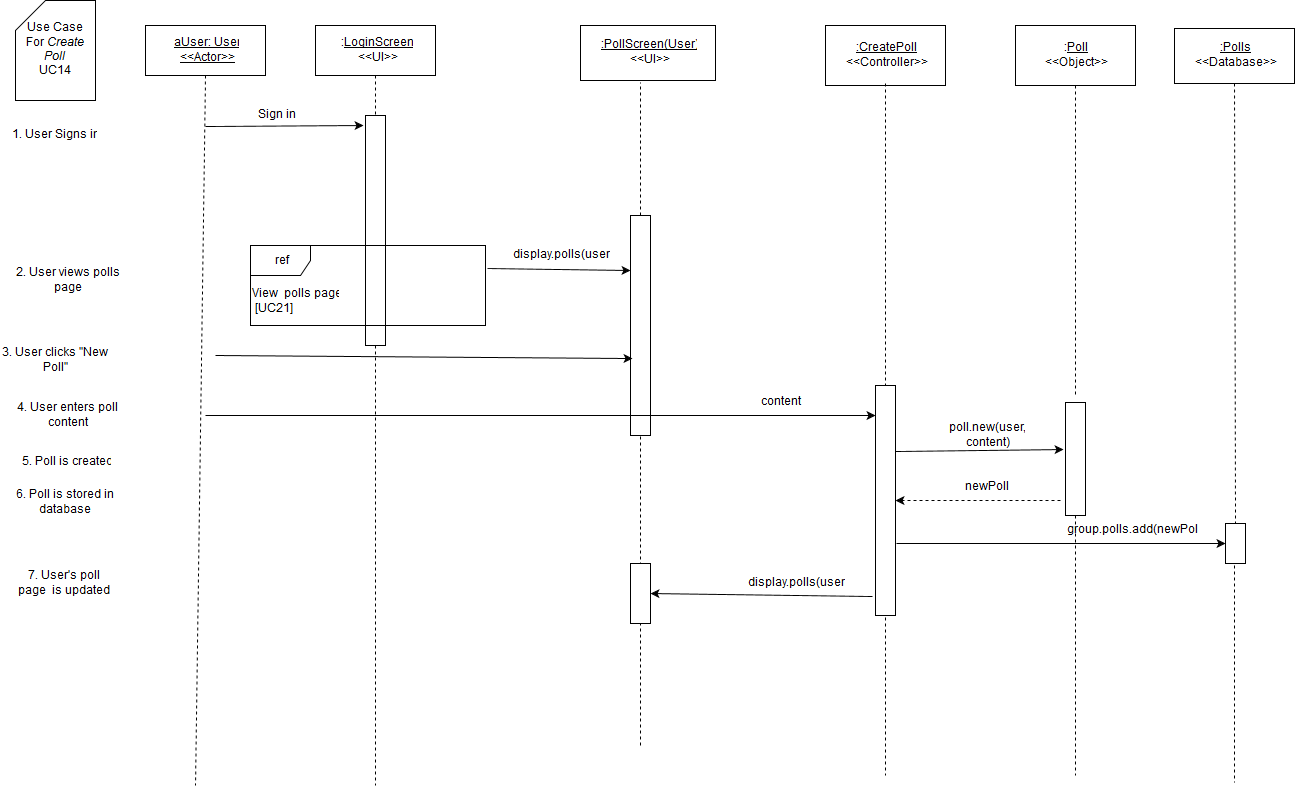

The diagram above was exported from draw.io. Its source (the exported page's mxGraphModel, read from the mxfile embedded in the PNG):
<mxGraphModel dx="1046" dy="537" grid="1" gridSize="10" guides="1" tooltips="1" connect="1" arrows="1" fold="1" page="1" pageScale="1" pageWidth="826" pageHeight="1169" background="#ffffff" math="0" shadow="0">
  <root>
    <mxCell id="0" />
    <mxCell id="1" parent="0" />
    <mxCell id="3" value="" style="endArrow=none;html=1;dashed=1;exitX=0.5;exitY=1;endFill=0;" parent="1" source="7" edge="1">
      <mxGeometry x="380" y="130" width="50" height="50" as="geometry">
        <mxPoint x="150" y="590" as="sourcePoint" />
        <mxPoint x="380" y="840" as="targetPoint" />
      </mxGeometry>
    </mxCell>
    <mxCell id="4" value="" style="whiteSpace=wrap;html=1;" parent="1" vertex="1">
      <mxGeometry x="370" y="170" width="20" height="230" as="geometry" />
    </mxCell>
    <mxCell id="5" value="&lt;u&gt;aUser: User&lt;br&gt;&amp;lt;&amp;lt;Actor&amp;gt;&amp;gt;&lt;br&gt;&lt;/u&gt;" style="whiteSpace=wrap;html=1;" parent="1" vertex="1">
      <mxGeometry x="150" y="80" width="120" height="50" as="geometry" />
    </mxCell>
    <mxCell id="6" value="" style="endArrow=none;html=1;exitX=0.5;exitY=1;endFill=0;dashed=1;" parent="1" source="5" edge="1">
      <mxGeometry x="210" y="130" width="50" height="50" as="geometry">
        <mxPoint x="150" y="190" as="sourcePoint" />
        <mxPoint x="200" y="840" as="targetPoint" />
      </mxGeometry>
    </mxCell>
    <mxCell id="7" value=":&lt;u&gt;LoginScreen&lt;/u&gt;&lt;br&gt;&amp;lt;&amp;lt;UI&amp;gt;&amp;gt;" style="whiteSpace=wrap;html=1;" parent="1" vertex="1">
      <mxGeometry x="320" y="80" width="120" height="50" as="geometry" />
    </mxCell>
    <mxCell id="9" value="Sign in" style="text;html=1;strokeColor=none;fillColor=none;align=center;verticalAlign=middle;whiteSpace=wrap;" parent="1" vertex="1">
      <mxGeometry x="220" y="160" width="120" height="20" as="geometry" />
    </mxCell>
    <mxCell id="10" value="" style="endArrow=classic;html=1;" parent="1" edge="1">
      <mxGeometry x="210" y="181" width="50" height="50" as="geometry">
        <mxPoint x="210" y="181" as="sourcePoint" />
        <mxPoint x="368" y="180" as="targetPoint" />
      </mxGeometry>
    </mxCell>
    <mxCell id="11" value="Use Case &lt;br&gt;For &lt;i&gt;Create Poll&lt;/i&gt;&lt;br&gt;UC14" style="shape=card;whiteSpace=wrap;html=1;" parent="1" vertex="1">
      <mxGeometry x="20" y="55" width="80" height="100" as="geometry" />
    </mxCell>
    <mxCell id="12" value="1. User Signs in" style="text;html=1;strokeColor=none;fillColor=none;align=center;verticalAlign=middle;whiteSpace=wrap;" parent="1" vertex="1">
      <mxGeometry x="10" y="180" width="95" height="20" as="geometry" />
    </mxCell>
    <mxCell id="14" value="" style="endArrow=none;html=1;endFill=0;dashed=1;exitX=0.5;exitY=0;entryX=0.444;entryY=1.036;entryPerimeter=0;" parent="1" source="18" target="15" edge="1">
      <mxGeometry x="645" y="135" width="50" height="50" as="geometry">
        <mxPoint x="655" y="230" as="sourcePoint" />
        <mxPoint x="-145" y="565" as="targetPoint" />
      </mxGeometry>
    </mxCell>
    <mxCell id="15" value="&lt;u&gt;:PollScreen(User)&lt;/u&gt;&lt;br&gt;&amp;lt;&amp;lt;UI&amp;gt;&amp;gt;" style="whiteSpace=wrap;html=1;" parent="1" vertex="1">
      <mxGeometry x="585" y="80" width="135" height="55" as="geometry" />
    </mxCell>
    <mxCell id="18" value="" style="whiteSpace=wrap;html=1;" parent="1" vertex="1">
      <mxGeometry x="635" y="270" width="20" height="220" as="geometry" />
    </mxCell>
    <mxCell id="19" value="" style="endArrow=none;html=1;endFill=0;dashed=1;" parent="1" target="18" edge="1">
      <mxGeometry x="645" y="359" width="50" height="50" as="geometry">
        <mxPoint x="645" y="800" as="sourcePoint" />
        <mxPoint x="645" y="135" as="targetPoint" />
      </mxGeometry>
    </mxCell>
    <mxCell id="20" value="display.polls(user)" style="text;html=1;strokeColor=none;fillColor=none;align=center;verticalAlign=middle;whiteSpace=wrap;" parent="1" vertex="1">
      <mxGeometry x="505" y="300" width="120" height="20" as="geometry" />
    </mxCell>
    <mxCell id="21" value="" style="endArrow=classic;html=1;shadow=0;exitX=1.008;exitY=0.288;entryX=0;entryY=0.25;exitPerimeter=0;" parent="1" source="40" target="18" edge="1">
      <mxGeometry x="385" y="280" width="50" height="50" as="geometry">
        <mxPoint x="385" y="280" as="sourcePoint" />
        <mxPoint x="640" y="283" as="targetPoint" />
      </mxGeometry>
    </mxCell>
    <mxCell id="23" value="" style="endArrow=classic;html=1;shadow=0;entryX=0.1;entryY=0.65;entryPerimeter=0;" parent="1" target="18" edge="1">
      <mxGeometry x="220" y="410" width="50" height="50" as="geometry">
        <mxPoint x="220" y="410" as="sourcePoint" />
        <mxPoint x="788" y="410" as="targetPoint" />
      </mxGeometry>
    </mxCell>
    <mxCell id="25" value="2. User views polls page" style="text;html=1;strokeColor=none;fillColor=none;align=center;verticalAlign=middle;whiteSpace=wrap;" parent="1" vertex="1">
      <mxGeometry x="10" y="320" width="125" height="30" as="geometry" />
    </mxCell>
    <mxCell id="28" value="3. User clicks &quot;New Poll&quot;" style="text;html=1;strokeColor=none;fillColor=none;align=center;verticalAlign=middle;whiteSpace=wrap;labelBackgroundColor=none;" parent="1" vertex="1">
      <mxGeometry x="5" y="400" width="110" height="30" as="geometry" />
    </mxCell>
    <mxCell id="40" value="ref" style="shape=umlFrame;whiteSpace=wrap;fillColor=#ffffff;strokeColor=#000000;labelBackgroundColor=none;labelBorderColor=none;html=1;" parent="1" vertex="1">
      <mxGeometry x="255" y="300" width="235" height="80" as="geometry" />
    </mxCell>
    <mxCell id="41" value="View&amp;nbsp; polls page&lt;br&gt;&amp;nbsp;[UC21]" style="text;html=1;resizable=0;points=[];autosize=1;align=left;verticalAlign=top;spacingTop=-4;" parent="1" vertex="1">
      <mxGeometry x="255" y="340" width="110" height="30" as="geometry" />
    </mxCell>
    <mxCell id="83" value="4. User enters poll content" style="text;html=1;strokeColor=none;fillColor=none;align=center;verticalAlign=middle;whiteSpace=wrap;" parent="1" vertex="1">
      <mxGeometry x="5" y="450" width="135" height="40" as="geometry" />
    </mxCell>
    <mxCell id="85" value="" style="endArrow=classic;html=1;shadow=0;" parent="1" edge="1">
      <mxGeometry width="50" height="50" relative="1" as="geometry">
        <mxPoint x="210" y="470" as="sourcePoint" />
        <mxPoint x="880" y="470" as="targetPoint" />
      </mxGeometry>
    </mxCell>
    <mxCell id="118" value=":&lt;u&gt;Poll&lt;/u&gt;&lt;br&gt;&amp;lt;&amp;lt;Object&amp;gt;&amp;gt;" style="whiteSpace=wrap;html=1;" parent="1" vertex="1">
      <mxGeometry x="1020" y="80" width="120" height="60" as="geometry" />
    </mxCell>
    <mxCell id="120" value="" style="endArrow=none;html=1;shadow=0;exitX=0.5;exitY=1;endFill=0;dashed=1;" parent="1" source="121" edge="1">
      <mxGeometry x="1138" y="458" width="50" height="50" as="geometry">
        <mxPoint x="1137" y="897" as="sourcePoint" />
        <mxPoint x="1080" y="830" as="targetPoint" />
      </mxGeometry>
    </mxCell>
    <mxCell id="121" value="" style="whiteSpace=wrap;html=1;" parent="1" vertex="1">
      <mxGeometry x="1070" y="457" width="20" height="113" as="geometry" />
    </mxCell>
    <mxCell id="123" value="content" style="text;html=1;strokeColor=none;fillColor=none;align=center;verticalAlign=middle;whiteSpace=wrap;" parent="1" vertex="1">
      <mxGeometry x="740" y="447" width="90" height="20" as="geometry" />
    </mxCell>
    <mxCell id="125" value="6. Poll  is stored in database" style="text;html=1;strokeColor=none;fillColor=none;align=center;verticalAlign=middle;whiteSpace=wrap;" parent="1" vertex="1">
      <mxGeometry x="5" y="547" width="130" height="20" as="geometry" />
    </mxCell>
    <mxCell id="137" value="" style="endArrow=none;html=1;shadow=0;exitX=0.46;exitY=1.055;endFill=0;dashed=1;exitPerimeter=0;" parent="1" source="138" edge="1">
      <mxGeometry x="1279" y="140" width="50" height="50" as="geometry">
        <mxPoint x="490" y="552" as="sourcePoint" />
        <mxPoint x="1239" y="837" as="targetPoint" />
      </mxGeometry>
    </mxCell>
    <mxCell id="138" value="" style="whiteSpace=wrap;html=1;" parent="1" vertex="1">
      <mxGeometry x="1230" y="578" width="20" height="40" as="geometry" />
    </mxCell>
    <mxCell id="161" value="&lt;u&gt;:Polls&lt;/u&gt;&lt;br&gt;&amp;lt;&amp;lt;Database&amp;gt;&amp;gt;" style="whiteSpace=wrap;html=1;" parent="1" vertex="1">
      <mxGeometry x="1179" y="83" width="120" height="55" as="geometry" />
    </mxCell>
    <mxCell id="162" value="" style="endArrow=none;html=1;shadow=0;exitX=0.5;exitY=1;endFill=0;dashed=1;entryX=0.5;entryY=0;" parent="1" source="161" target="138" edge="1">
      <mxGeometry x="1130" y="145" width="50" height="50" as="geometry">
        <mxPoint x="1130" y="145" as="sourcePoint" />
        <mxPoint x="1130" y="457" as="targetPoint" />
        <Array as="points" />
      </mxGeometry>
    </mxCell>
    <mxCell id="163" value="" style="endArrow=classic;html=1;shadow=0;entryX=0;entryY=0.5;" parent="1" target="138" edge="1">
      <mxGeometry width="50" height="50" relative="1" as="geometry">
        <mxPoint x="901" y="598" as="sourcePoint" />
        <mxPoint x="340" y="927" as="targetPoint" />
      </mxGeometry>
    </mxCell>
    <mxCell id="165" value="group.polls.add(newPoll)" style="text;html=1;strokeColor=none;fillColor=none;align=center;verticalAlign=middle;whiteSpace=wrap;" parent="1" vertex="1">
      <mxGeometry x="1096" y="575" width="80" height="20" as="geometry" />
    </mxCell>
    <mxCell id="173" value="&lt;u&gt;:CreatePoll&lt;/u&gt;&lt;br&gt;&amp;lt;&amp;lt;Controller&amp;gt;&amp;gt;" style="whiteSpace=wrap;html=1;" parent="1" vertex="1">
      <mxGeometry x="830" y="80" width="120" height="60" as="geometry" />
    </mxCell>
    <mxCell id="174" value="" style="endArrow=none;html=1;shadow=0;exitX=0.46;exitY=1.055;endFill=0;dashed=1;exitPerimeter=0;" parent="1" edge="1">
      <mxGeometry x="890" y="138" width="50" height="50" as="geometry">
        <mxPoint x="890" y="138" as="sourcePoint" />
        <mxPoint x="890" y="830" as="targetPoint" />
      </mxGeometry>
    </mxCell>
    <mxCell id="175" value="" style="whiteSpace=wrap;html=1;" parent="1" vertex="1">
      <mxGeometry x="880" y="440" width="20" height="230" as="geometry" />
    </mxCell>
    <mxCell id="176" value="" style="endArrow=none;html=1;shadow=0;exitX=0.46;exitY=1.055;endFill=0;dashed=1;exitPerimeter=0;" parent="1" edge="1">
      <mxGeometry x="1080" y="140" width="50" height="50" as="geometry">
        <mxPoint x="1080" y="140" as="sourcePoint" />
        <mxPoint x="1080" y="452" as="targetPoint" />
      </mxGeometry>
    </mxCell>
    <mxCell id="177" value="poll.new(user, content)" style="text;html=1;strokeColor=none;fillColor=none;align=center;verticalAlign=middle;whiteSpace=wrap;" parent="1" vertex="1">
      <mxGeometry x="970" y="480" width="40" height="20" as="geometry" />
    </mxCell>
    <mxCell id="178" value="" style="endArrow=classic;html=1;shadow=0;entryX=-0.1;entryY=0.416;entryPerimeter=0;exitX=1;exitY=0.287;exitPerimeter=0;" parent="1" source="175" target="121" edge="1">
      <mxGeometry width="50" height="50" relative="1" as="geometry">
        <mxPoint x="910" y="504" as="sourcePoint" />
        <mxPoint x="60" y="940" as="targetPoint" />
      </mxGeometry>
    </mxCell>
    <mxCell id="179" value="" style="endArrow=classic;html=1;shadow=0;exitX=-0.25;exitY=0.867;dashed=1;exitPerimeter=0;entryX=1;entryY=0.5;" parent="1" source="121" target="175" edge="1">
      <mxGeometry width="50" height="50" relative="1" as="geometry">
        <mxPoint x="10" y="950" as="sourcePoint" />
        <mxPoint x="910" y="555" as="targetPoint" />
      </mxGeometry>
    </mxCell>
    <mxCell id="180" value="newPoll" style="text;html=1;strokeColor=none;fillColor=none;align=center;verticalAlign=middle;whiteSpace=wrap;" parent="1" vertex="1">
      <mxGeometry x="970" y="532" width="40" height="20" as="geometry" />
    </mxCell>
    <mxCell id="182" value="5. Poll is created" style="text;html=1;strokeColor=none;fillColor=none;align=center;verticalAlign=middle;whiteSpace=wrap;" parent="1" vertex="1">
      <mxGeometry x="5" y="507" width="130" height="20" as="geometry" />
    </mxCell>
    <mxCell id="193" value="" style="whiteSpace=wrap;html=1;" parent="1" vertex="1">
      <mxGeometry x="635" y="618" width="20" height="60" as="geometry" />
    </mxCell>
    <mxCell id="194" value="" style="endArrow=classic;html=1;shadow=0;exitX=-0.15;exitY=0.917;exitPerimeter=0;entryX=1;entryY=0.5;" parent="1" source="175" target="193" edge="1">
      <mxGeometry width="50" height="50" relative="1" as="geometry">
        <mxPoint x="10" y="910" as="sourcePoint" />
        <mxPoint x="60" y="860" as="targetPoint" />
      </mxGeometry>
    </mxCell>
    <mxCell id="195" value="display.polls(user)" style="text;html=1;strokeColor=none;fillColor=none;align=center;verticalAlign=middle;whiteSpace=wrap;" parent="1" vertex="1">
      <mxGeometry x="780" y="628" width="40" height="20" as="geometry" />
    </mxCell>
    <mxCell id="197" value="7. User's poll page&amp;nbsp; is updated" style="text;html=1;strokeColor=none;fillColor=none;align=center;verticalAlign=middle;whiteSpace=wrap;" parent="1" vertex="1">
      <mxGeometry x="18" y="628" width="102" height="20" as="geometry" />
    </mxCell>
  </root>
</mxGraphModel>